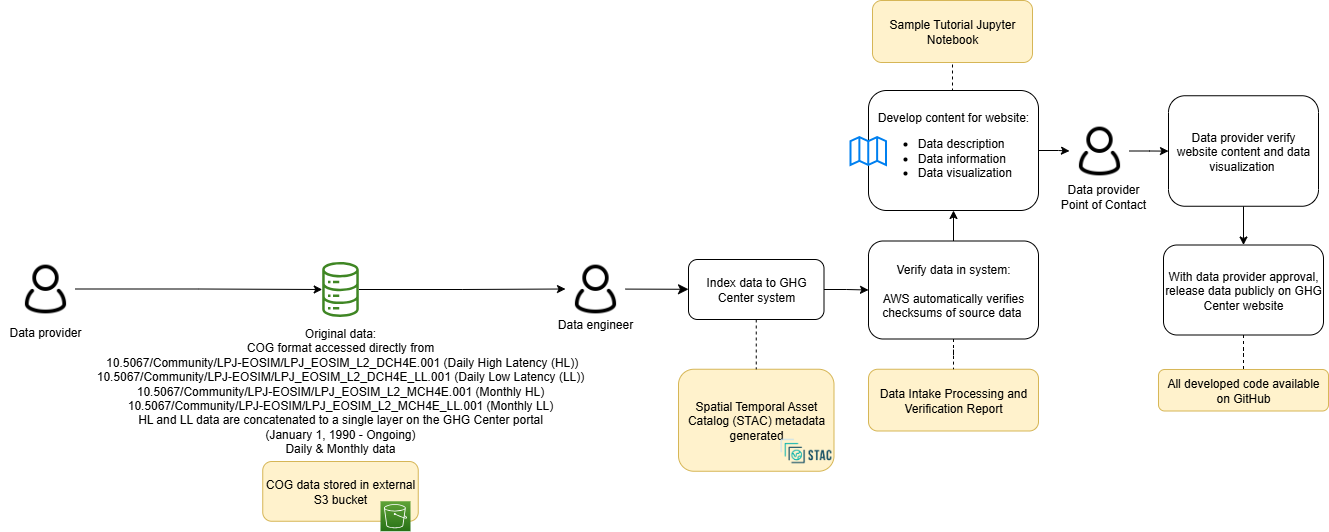

The diagram above was exported from draw.io. Its source (the exported page's mxGraphModel, read from the mxfile embedded in the PNG):
<mxGraphModel dx="2020" dy="773" grid="1" gridSize="10" guides="1" tooltips="1" connect="1" arrows="1" fold="1" page="1" pageScale="1" pageWidth="850" pageHeight="1100" math="0" shadow="0">
  <root>
    <mxCell id="0" />
    <mxCell id="1" parent="0" />
    <mxCell id="XLUByDPm7uS7FaPnPYrw-1" value="COG data stored in external S3 bucket" style="rounded=1;whiteSpace=wrap;html=1;fillColor=#fff2cc;strokeColor=#d6b656;" parent="1" vertex="1">
      <mxGeometry x="-67.75" y="1521" width="155.5" height="59.75" as="geometry" />
    </mxCell>
    <mxCell id="XLUByDPm7uS7FaPnPYrw-3" value="Spatial Temporal Asset Catalog (STAC) metadata generated" style="rounded=1;whiteSpace=wrap;html=1;fillColor=#fff2cc;strokeColor=#d6b656;" parent="1" vertex="1">
      <mxGeometry x="348" y="1428.75" width="155.5" height="102" as="geometry" />
    </mxCell>
    <mxCell id="XLUByDPm7uS7FaPnPYrw-4" style="edgeStyle=orthogonalEdgeStyle;rounded=0;orthogonalLoop=1;jettySize=auto;html=1;entryX=0;entryY=0.5;entryDx=0;entryDy=0;" parent="1" source="XLUByDPm7uS7FaPnPYrw-5" target="XLUByDPm7uS7FaPnPYrw-22" edge="1">
      <mxGeometry relative="1" as="geometry" />
    </mxCell>
    <mxCell id="XLUByDPm7uS7FaPnPYrw-5" value="" style="sketch=0;outlineConnect=0;fontColor=#232F3E;gradientColor=none;fillColor=#3F8624;strokeColor=none;dashed=0;verticalLabelPosition=bottom;verticalAlign=top;align=center;html=1;fontSize=12;fontStyle=0;aspect=fixed;pointerEvents=1;shape=mxgraph.aws4.iot_analytics_data_store;" parent="1" vertex="1">
      <mxGeometry x="-9.040000000000006" y="1321.5" width="38.08" height="55" as="geometry" />
    </mxCell>
    <mxCell id="XLUByDPm7uS7FaPnPYrw-6" value="" style="shape=image;verticalLabelPosition=bottom;labelBackgroundColor=default;verticalAlign=top;aspect=fixed;imageAspect=0;image=https://d33wubrfki0l68.cloudfront.net/22691a3c3002324451ed99f4009de8aab761e1b7/d24da/public/images-original/stac-01.png;" parent="1" vertex="1">
      <mxGeometry x="447.49" y="1490.5" width="56.01" height="40" as="geometry" />
    </mxCell>
    <mxCell id="XLUByDPm7uS7FaPnPYrw-7" value="Data Intake Processing and Verification Report" style="rounded=1;whiteSpace=wrap;html=1;fillColor=#fff2cc;strokeColor=#d6b656;" parent="1" vertex="1">
      <mxGeometry x="538" y="1428.75" width="170" height="61.75" as="geometry" />
    </mxCell>
    <mxCell id="XLUByDPm7uS7FaPnPYrw-8" value="" style="edgeStyle=orthogonalEdgeStyle;rounded=0;orthogonalLoop=1;jettySize=auto;html=1;" parent="1" source="XLUByDPm7uS7FaPnPYrw-10" target="XLUByDPm7uS7FaPnPYrw-31" edge="1">
      <mxGeometry relative="1" as="geometry" />
    </mxCell>
    <mxCell id="XLUByDPm7uS7FaPnPYrw-9" style="edgeStyle=orthogonalEdgeStyle;rounded=0;orthogonalLoop=1;jettySize=auto;html=1;exitX=0.5;exitY=0;exitDx=0;exitDy=0;entryX=0.5;entryY=1;entryDx=0;entryDy=0;endArrow=none;endFill=0;dashed=1;" parent="1" source="XLUByDPm7uS7FaPnPYrw-10" target="XLUByDPm7uS7FaPnPYrw-34" edge="1">
      <mxGeometry relative="1" as="geometry" />
    </mxCell>
    <mxCell id="XLUByDPm7uS7FaPnPYrw-10" value="Develop content for website:&lt;br&gt;&lt;ul&gt;&lt;li style=&quot;text-align: left;&quot;&gt;Data description&lt;/li&gt;&lt;li style=&quot;text-align: left;&quot;&gt;Data information&lt;/li&gt;&lt;li style=&quot;text-align: left;&quot;&gt;Data visualization&lt;/li&gt;&lt;/ul&gt;" style="rounded=1;whiteSpace=wrap;html=1;" parent="1" vertex="1">
      <mxGeometry x="538" y="1150" width="170" height="120" as="geometry" />
    </mxCell>
    <mxCell id="XLUByDPm7uS7FaPnPYrw-11" value="" style="html=1;verticalLabelPosition=bottom;align=center;labelBackgroundColor=#ffffff;verticalAlign=top;strokeWidth=2;strokeColor=#0080F0;shadow=0;dashed=0;shape=mxgraph.ios7.icons.map;" parent="1" vertex="1">
      <mxGeometry x="520" y="1196.5" width="35.5" height="28" as="geometry" />
    </mxCell>
    <mxCell id="XLUByDPm7uS7FaPnPYrw-12" style="edgeStyle=orthogonalEdgeStyle;rounded=0;orthogonalLoop=1;jettySize=auto;html=1;exitX=0.5;exitY=1;exitDx=0;exitDy=0;entryX=0.5;entryY=0;entryDx=0;entryDy=0;" parent="1" source="XLUByDPm7uS7FaPnPYrw-13" target="XLUByDPm7uS7FaPnPYrw-15" edge="1">
      <mxGeometry relative="1" as="geometry" />
    </mxCell>
    <mxCell id="XLUByDPm7uS7FaPnPYrw-13" value="Data provider verify website content and data visualization&amp;nbsp;" style="rounded=1;whiteSpace=wrap;html=1;" parent="1" vertex="1">
      <mxGeometry x="838" y="1155.25" width="150" height="110.5" as="geometry" />
    </mxCell>
    <mxCell id="XLUByDPm7uS7FaPnPYrw-14" value="" style="edgeStyle=orthogonalEdgeStyle;rounded=0;orthogonalLoop=1;jettySize=auto;html=1;endArrow=none;endFill=0;dashed=1;" parent="1" source="XLUByDPm7uS7FaPnPYrw-15" target="XLUByDPm7uS7FaPnPYrw-32" edge="1">
      <mxGeometry relative="1" as="geometry" />
    </mxCell>
    <mxCell id="XLUByDPm7uS7FaPnPYrw-15" value="With data provider approval, release data publicly on GHG Center website" style="rounded=1;whiteSpace=wrap;html=1;" parent="1" vertex="1">
      <mxGeometry x="833" y="1304.5" width="160" height="90" as="geometry" />
    </mxCell>
    <mxCell id="XLUByDPm7uS7FaPnPYrw-16" value="&lt;font style=&quot;font-size: 12px;&quot;&gt;Data engineer&lt;/font&gt;" style="rounded=0;whiteSpace=wrap;html=1;strokeColor=none;fillColor=none;fontSize=12;" parent="1" vertex="1">
      <mxGeometry x="220" y="1368.5" width="90" height="30" as="geometry" />
    </mxCell>
    <mxCell id="XLUByDPm7uS7FaPnPYrw-17" style="edgeStyle=orthogonalEdgeStyle;rounded=0;orthogonalLoop=1;jettySize=auto;html=1;" parent="1" source="XLUByDPm7uS7FaPnPYrw-18" target="XLUByDPm7uS7FaPnPYrw-5" edge="1">
      <mxGeometry relative="1" as="geometry" />
    </mxCell>
    <mxCell id="XLUByDPm7uS7FaPnPYrw-18" value="" style="shape=image;html=1;verticalAlign=top;verticalLabelPosition=bottom;labelBackgroundColor=#ffffff;imageAspect=0;aspect=fixed;image=https://cdn0.iconfinder.com/data/icons/eon-social-media-contact-info-2/32/user_people_person_users_man-128.png" parent="1" vertex="1">
      <mxGeometry x="-315" y="1318.5" width="60" height="60" as="geometry" />
    </mxCell>
    <mxCell id="XLUByDPm7uS7FaPnPYrw-19" value="" style="sketch=0;points=[[0,0,0],[0.25,0,0],[0.5,0,0],[0.75,0,0],[1,0,0],[0,1,0],[0.25,1,0],[0.5,1,0],[0.75,1,0],[1,1,0],[0,0.25,0],[0,0.5,0],[0,0.75,0],[1,0.25,0],[1,0.5,0],[1,0.75,0]];outlineConnect=0;fontColor=#232F3E;gradientColor=#60A337;gradientDirection=north;fillColor=#277116;strokeColor=#ffffff;dashed=0;verticalLabelPosition=bottom;verticalAlign=top;align=center;html=1;fontSize=12;fontStyle=0;aspect=fixed;shape=mxgraph.aws4.resourceIcon;resIcon=mxgraph.aws4.s3;" parent="1" vertex="1">
      <mxGeometry x="50" y="1560.75" width="30" height="30" as="geometry" />
    </mxCell>
    <mxCell id="XLUByDPm7uS7FaPnPYrw-20" value="&lt;div style=&quot;&quot;&gt;&lt;span style=&quot;&quot;&gt;Original data: &lt;br&gt;COG format accessed directly from&lt;/span&gt;&lt;/div&gt;&lt;div style=&quot;&quot;&gt;&amp;nbsp;&lt;span style=&quot;background-color: initial;&quot;&gt;&lt;a href=&quot;https://dx.doi.org/10.5067/Community/LPJ-EOSIM/LPJ_EOSIM_L2_DCH4E.001&quot;&gt;10.5067/Community/LPJ-EOSIM/LPJ_EOSIM_L2_DCH4E.001&lt;/a&gt; (Daily High Latency (HL))&lt;/span&gt;&lt;/div&gt;&lt;div style=&quot;&quot;&gt;&lt;span style=&quot;background-color: initial;&quot;&gt;&lt;a href=&quot;https://dx.doi.org/10.5067/Community/LPJ-EOSIM/LPJ_EOSIM_L2_DCH4E_LL.001&quot;&gt;10.5067/Community/LPJ-EOSIM/LPJ_EOSIM_L2_DCH4E_LL.001&lt;/a&gt; (Daily Low Latency (LL))&lt;br&gt;&lt;/span&gt;&lt;/div&gt;&lt;div style=&quot;&quot;&gt;&lt;span style=&quot;background-color: initial;&quot;&gt;&lt;a href=&quot;https://dx.doi.org/10.5067/Community/LPJ-EOSIM/LPJ_EOSIM_L2_MCH4E.001&quot;&gt;10.5067/Community/LPJ-EOSIM/LPJ_EOSIM_L2_MCH4E.001&lt;/a&gt; (Monthly HL)&lt;br&gt;&lt;/span&gt;&lt;/div&gt;&lt;div style=&quot;&quot;&gt;&lt;span style=&quot;background-color: initial;&quot;&gt;&lt;a href=&quot;https://dx.doi.org/10.5067/Community/LPJ-EOSIM/LPJ_EOSIM_L2_MCH4E_LL.001&quot;&gt;10.5067/Community/LPJ-EOSIM/LPJ_EOSIM_L2_MCH4E_LL.001&lt;/a&gt; (Monthly LL)&lt;br&gt;&lt;/span&gt;&lt;/div&gt;&lt;div style=&quot;&quot;&gt;&lt;span style=&quot;background-color: initial;&quot;&gt;HL and LL data are concatenated to a single layer on the GHG Center portal&lt;/span&gt;&lt;/div&gt;&lt;span style=&quot;color: rgb(0, 0, 0); font-family: Helvetica; font-size: 12px; font-style: normal; font-variant-ligatures: normal; font-variant-caps: normal; font-weight: 400; letter-spacing: normal; orphans: 2; text-indent: 0px; text-transform: none; widows: 2; word-spacing: 0px; -webkit-text-stroke-width: 0px; background-color: rgb(251, 251, 251); text-decoration-thickness: initial; text-decoration-style: initial; text-decoration-color: initial; float: none; display: inline !important;&quot;&gt;&lt;div style=&quot;&quot;&gt;(January 1, 1990 - Ongoing)&lt;/div&gt;&lt;/span&gt;&lt;span style=&quot;color: rgb(0, 0, 0); font-family: Helvetica; font-size: 12px; font-style: normal; font-variant-ligatures: normal; font-variant-caps: normal; font-weight: 400; letter-spacing: normal; orphans: 2; text-indent: 0px; text-transform: none; widows: 2; word-spacing: 0px; -webkit-text-stroke-width: 0px; background-color: rgb(251, 251, 251); text-decoration-thickness: initial; text-decoration-style: initial; text-decoration-color: initial; float: none; display: inline !important;&quot;&gt;&lt;div style=&quot;&quot;&gt;Daily &amp;amp; Monthly data&lt;/div&gt;&lt;/span&gt;" style="text;whiteSpace=wrap;html=1;align=center;" parent="1" vertex="1">
      <mxGeometry x="-240" y="1379" width="500" height="131" as="geometry" />
    </mxCell>
    <mxCell id="XLUByDPm7uS7FaPnPYrw-21" value="" style="edgeStyle=none;curved=1;rounded=0;orthogonalLoop=1;jettySize=auto;html=1;fontSize=12;startSize=8;endSize=8;" parent="1" source="XLUByDPm7uS7FaPnPYrw-22" target="XLUByDPm7uS7FaPnPYrw-26" edge="1">
      <mxGeometry relative="1" as="geometry" />
    </mxCell>
    <mxCell id="XLUByDPm7uS7FaPnPYrw-22" value="" style="shape=image;html=1;verticalAlign=top;verticalLabelPosition=bottom;labelBackgroundColor=#ffffff;imageAspect=0;aspect=fixed;image=https://cdn0.iconfinder.com/data/icons/eon-social-media-contact-info-2/32/user_people_person_users_man-128.png" parent="1" vertex="1">
      <mxGeometry x="235" y="1318.5" width="60" height="60" as="geometry" />
    </mxCell>
    <mxCell id="XLUByDPm7uS7FaPnPYrw-23" value="&lt;font style=&quot;font-size: 12px;&quot;&gt;Data provider&lt;br&gt;Point of Contact&lt;br&gt;&lt;/font&gt;" style="rounded=0;whiteSpace=wrap;html=1;strokeColor=none;fillColor=none;" parent="1" vertex="1">
      <mxGeometry x="728" y="1240.5" width="90" height="30" as="geometry" />
    </mxCell>
    <mxCell id="XLUByDPm7uS7FaPnPYrw-24" style="edgeStyle=orthogonalEdgeStyle;rounded=0;orthogonalLoop=1;jettySize=auto;html=1;exitX=0.5;exitY=1;exitDx=0;exitDy=0;entryX=0.5;entryY=0;entryDx=0;entryDy=0;dashed=1;endArrow=none;endFill=0;" parent="1" source="XLUByDPm7uS7FaPnPYrw-26" target="XLUByDPm7uS7FaPnPYrw-3" edge="1">
      <mxGeometry relative="1" as="geometry" />
    </mxCell>
    <mxCell id="XLUByDPm7uS7FaPnPYrw-25" value="" style="edgeStyle=orthogonalEdgeStyle;rounded=0;orthogonalLoop=1;jettySize=auto;html=1;" parent="1" source="XLUByDPm7uS7FaPnPYrw-26" target="XLUByDPm7uS7FaPnPYrw-29" edge="1">
      <mxGeometry relative="1" as="geometry" />
    </mxCell>
    <mxCell id="XLUByDPm7uS7FaPnPYrw-26" value="Index data to GHG Center system" style="rounded=1;whiteSpace=wrap;html=1;" parent="1" vertex="1">
      <mxGeometry x="358" y="1319" width="135.5" height="60" as="geometry" />
    </mxCell>
    <mxCell id="XLUByDPm7uS7FaPnPYrw-27" value="" style="edgeStyle=orthogonalEdgeStyle;rounded=0;orthogonalLoop=1;jettySize=auto;html=1;endArrow=none;endFill=0;dashed=1;" parent="1" source="XLUByDPm7uS7FaPnPYrw-29" target="XLUByDPm7uS7FaPnPYrw-7" edge="1">
      <mxGeometry relative="1" as="geometry" />
    </mxCell>
    <mxCell id="XLUByDPm7uS7FaPnPYrw-28" value="" style="edgeStyle=orthogonalEdgeStyle;rounded=0;orthogonalLoop=1;jettySize=auto;html=1;" parent="1" source="XLUByDPm7uS7FaPnPYrw-29" target="XLUByDPm7uS7FaPnPYrw-10" edge="1">
      <mxGeometry relative="1" as="geometry" />
    </mxCell>
    <mxCell id="XLUByDPm7uS7FaPnPYrw-29" value="Verify data in system:&lt;br&gt;&lt;br&gt;AWS automatically verifies checksums of source data&amp;nbsp;" style="rounded=1;whiteSpace=wrap;html=1;strokeWidth=1;" parent="1" vertex="1">
      <mxGeometry x="538" y="1300.5" width="170" height="98" as="geometry" />
    </mxCell>
    <mxCell id="XLUByDPm7uS7FaPnPYrw-30" value="" style="edgeStyle=orthogonalEdgeStyle;rounded=0;orthogonalLoop=1;jettySize=auto;html=1;" parent="1" source="XLUByDPm7uS7FaPnPYrw-31" target="XLUByDPm7uS7FaPnPYrw-13" edge="1">
      <mxGeometry relative="1" as="geometry" />
    </mxCell>
    <mxCell id="XLUByDPm7uS7FaPnPYrw-31" value="" style="shape=image;html=1;verticalAlign=top;verticalLabelPosition=bottom;labelBackgroundColor=#ffffff;imageAspect=0;aspect=fixed;image=https://cdn0.iconfinder.com/data/icons/eon-social-media-contact-info-2/32/user_people_person_users_man-128.png" parent="1" vertex="1">
      <mxGeometry x="739" y="1180.5" width="60" height="60" as="geometry" />
    </mxCell>
    <mxCell id="XLUByDPm7uS7FaPnPYrw-32" value="All developed code available on GitHub" style="rounded=1;whiteSpace=wrap;html=1;fillColor=#fff2cc;strokeColor=#d6b656;" parent="1" vertex="1">
      <mxGeometry x="828" y="1429" width="170" height="41.5" as="geometry" />
    </mxCell>
    <mxCell id="XLUByDPm7uS7FaPnPYrw-33" value="&lt;font style=&quot;font-size: 12px;&quot;&gt;Data provider&lt;/font&gt;" style="rounded=0;whiteSpace=wrap;html=1;strokeColor=none;fillColor=none;fontSize=12;" parent="1" vertex="1">
      <mxGeometry x="-330" y="1376.5" width="90" height="30" as="geometry" />
    </mxCell>
    <mxCell id="XLUByDPm7uS7FaPnPYrw-34" value="Sample Tutorial Jupyter Notebook" style="rounded=1;whiteSpace=wrap;html=1;fillColor=#fff2cc;strokeColor=#d6b656;" parent="1" vertex="1">
      <mxGeometry x="542" y="1060" width="160" height="62" as="geometry" />
    </mxCell>
  </root>
</mxGraphModel>